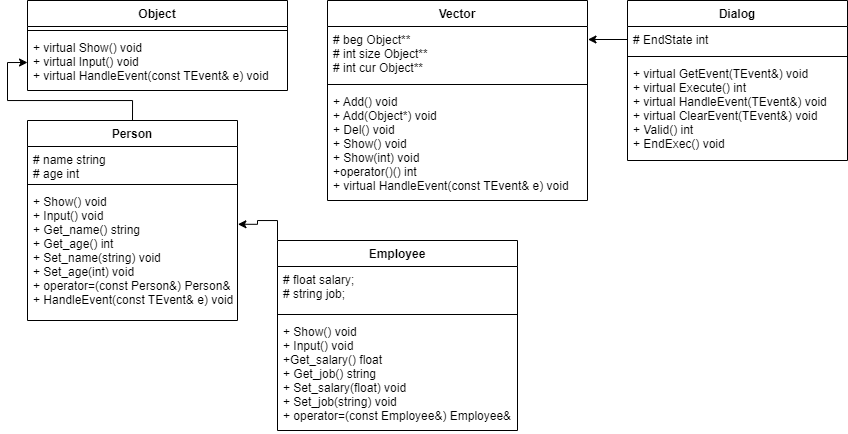

The diagram above was exported from draw.io. Its source (the exported page's mxGraphModel, read from the mxfile embedded in the PNG):
<mxGraphModel dx="1174" dy="497" grid="1" gridSize="10" guides="1" tooltips="1" connect="1" arrows="1" fold="1" page="1" pageScale="1" pageWidth="827" pageHeight="1169" math="0" shadow="0">
  <root>
    <mxCell id="0" />
    <mxCell id="1" parent="0" />
    <mxCell id="k8yefMNEiioH2JcMsMGo-29" value="Object" style="swimlane;fontStyle=1;align=center;verticalAlign=top;childLayout=stackLayout;horizontal=1;startSize=26;horizontalStack=0;resizeParent=1;resizeParentMax=0;resizeLast=0;collapsible=1;marginBottom=0;" vertex="1" parent="1">
      <mxGeometry width="260" height="90" as="geometry" />
    </mxCell>
    <mxCell id="k8yefMNEiioH2JcMsMGo-31" value="" style="line;strokeWidth=1;fillColor=none;align=left;verticalAlign=middle;spacingTop=-1;spacingLeft=3;spacingRight=3;rotatable=0;labelPosition=right;points=[];portConstraint=eastwest;strokeColor=inherit;" vertex="1" parent="k8yefMNEiioH2JcMsMGo-29">
      <mxGeometry y="26" width="260" height="8" as="geometry" />
    </mxCell>
    <mxCell id="k8yefMNEiioH2JcMsMGo-32" value="+ virtual Show() void&#10;+ virtual Input() void&#10;+ virtual HandleEvent(const TEvent&amp; e) void" style="text;strokeColor=none;fillColor=none;align=left;verticalAlign=top;spacingLeft=4;spacingRight=4;overflow=hidden;rotatable=0;points=[[0,0.5],[1,0.5]];portConstraint=eastwest;" vertex="1" parent="k8yefMNEiioH2JcMsMGo-29">
      <mxGeometry y="34" width="260" height="56" as="geometry" />
    </mxCell>
    <mxCell id="k8yefMNEiioH2JcMsMGo-33" value="Vector" style="swimlane;fontStyle=1;align=center;verticalAlign=top;childLayout=stackLayout;horizontal=1;startSize=26;horizontalStack=0;resizeParent=1;resizeParentMax=0;resizeLast=0;collapsible=1;marginBottom=0;" vertex="1" parent="1">
      <mxGeometry x="300" width="260" height="200" as="geometry" />
    </mxCell>
    <mxCell id="k8yefMNEiioH2JcMsMGo-34" value="# beg Object**&#10;# int size Object**&#10;# int cur Object**" style="text;strokeColor=none;fillColor=none;align=left;verticalAlign=top;spacingLeft=4;spacingRight=4;overflow=hidden;rotatable=0;points=[[0,0.5],[1,0.5]];portConstraint=eastwest;" vertex="1" parent="k8yefMNEiioH2JcMsMGo-33">
      <mxGeometry y="26" width="260" height="54" as="geometry" />
    </mxCell>
    <mxCell id="k8yefMNEiioH2JcMsMGo-35" value="" style="line;strokeWidth=1;fillColor=none;align=left;verticalAlign=middle;spacingTop=-1;spacingLeft=3;spacingRight=3;rotatable=0;labelPosition=right;points=[];portConstraint=eastwest;strokeColor=inherit;" vertex="1" parent="k8yefMNEiioH2JcMsMGo-33">
      <mxGeometry y="80" width="260" height="8" as="geometry" />
    </mxCell>
    <mxCell id="k8yefMNEiioH2JcMsMGo-36" value="+ Add() void&#10;+ Add(Object*) void&#10;+ Del() void&#10;+ Show() void&#10;+ Show(int) void&#10;+operator()() int &#10;+ virtual HandleEvent(const TEvent&amp; e) void" style="text;strokeColor=none;fillColor=none;align=left;verticalAlign=top;spacingLeft=4;spacingRight=4;overflow=hidden;rotatable=0;points=[[0,0.5],[1,0.5]];portConstraint=eastwest;" vertex="1" parent="k8yefMNEiioH2JcMsMGo-33">
      <mxGeometry y="88" width="260" height="112" as="geometry" />
    </mxCell>
    <mxCell id="k8yefMNEiioH2JcMsMGo-37" value="Dialog" style="swimlane;fontStyle=1;align=center;verticalAlign=top;childLayout=stackLayout;horizontal=1;startSize=26;horizontalStack=0;resizeParent=1;resizeParentMax=0;resizeLast=0;collapsible=1;marginBottom=0;" vertex="1" parent="1">
      <mxGeometry x="600" width="220" height="160" as="geometry" />
    </mxCell>
    <mxCell id="k8yefMNEiioH2JcMsMGo-38" value="# EndState int" style="text;strokeColor=none;fillColor=none;align=left;verticalAlign=top;spacingLeft=4;spacingRight=4;overflow=hidden;rotatable=0;points=[[0,0.5],[1,0.5]];portConstraint=eastwest;" vertex="1" parent="k8yefMNEiioH2JcMsMGo-37">
      <mxGeometry y="26" width="220" height="26" as="geometry" />
    </mxCell>
    <mxCell id="k8yefMNEiioH2JcMsMGo-39" value="" style="line;strokeWidth=1;fillColor=none;align=left;verticalAlign=middle;spacingTop=-1;spacingLeft=3;spacingRight=3;rotatable=0;labelPosition=right;points=[];portConstraint=eastwest;strokeColor=inherit;" vertex="1" parent="k8yefMNEiioH2JcMsMGo-37">
      <mxGeometry y="52" width="220" height="8" as="geometry" />
    </mxCell>
    <mxCell id="k8yefMNEiioH2JcMsMGo-40" value="+ virtual GetEvent(TEvent&amp;) void&#10;+ virtual Execute() int&#10;+ virtual HandleEvent(TEvent&amp;) void&#10;+ virtual ClearEvent(TEvent&amp;) void&#10;+ Valid() int&#10;+ EndExec() void" style="text;strokeColor=none;fillColor=none;align=left;verticalAlign=top;spacingLeft=4;spacingRight=4;overflow=hidden;rotatable=0;points=[[0,0.5],[1,0.5]];portConstraint=eastwest;" vertex="1" parent="k8yefMNEiioH2JcMsMGo-37">
      <mxGeometry y="60" width="220" height="100" as="geometry" />
    </mxCell>
    <mxCell id="k8yefMNEiioH2JcMsMGo-41" style="edgeStyle=orthogonalEdgeStyle;rounded=0;orthogonalLoop=1;jettySize=auto;html=1;exitX=0;exitY=0.5;exitDx=0;exitDy=0;entryX=1.002;entryY=0.25;entryDx=0;entryDy=0;entryPerimeter=0;" edge="1" parent="1" source="k8yefMNEiioH2JcMsMGo-38" target="k8yefMNEiioH2JcMsMGo-34">
      <mxGeometry relative="1" as="geometry" />
    </mxCell>
    <mxCell id="k8yefMNEiioH2JcMsMGo-47" style="edgeStyle=orthogonalEdgeStyle;rounded=0;orthogonalLoop=1;jettySize=auto;html=1;exitX=0.5;exitY=0;exitDx=0;exitDy=0;entryX=0;entryY=0.5;entryDx=0;entryDy=0;" edge="1" parent="1" source="k8yefMNEiioH2JcMsMGo-42" target="k8yefMNEiioH2JcMsMGo-32">
      <mxGeometry relative="1" as="geometry" />
    </mxCell>
    <mxCell id="k8yefMNEiioH2JcMsMGo-42" value="Person" style="swimlane;fontStyle=1;align=center;verticalAlign=top;childLayout=stackLayout;horizontal=1;startSize=26;horizontalStack=0;resizeParent=1;resizeParentMax=0;resizeLast=0;collapsible=1;marginBottom=0;" vertex="1" parent="1">
      <mxGeometry y="120" width="210" height="200" as="geometry" />
    </mxCell>
    <mxCell id="k8yefMNEiioH2JcMsMGo-43" value="# name string&#10;# age int" style="text;strokeColor=none;fillColor=none;align=left;verticalAlign=top;spacingLeft=4;spacingRight=4;overflow=hidden;rotatable=0;points=[[0,0.5],[1,0.5]];portConstraint=eastwest;" vertex="1" parent="k8yefMNEiioH2JcMsMGo-42">
      <mxGeometry y="26" width="210" height="34" as="geometry" />
    </mxCell>
    <mxCell id="k8yefMNEiioH2JcMsMGo-44" value="" style="line;strokeWidth=1;fillColor=none;align=left;verticalAlign=middle;spacingTop=-1;spacingLeft=3;spacingRight=3;rotatable=0;labelPosition=right;points=[];portConstraint=eastwest;strokeColor=inherit;" vertex="1" parent="k8yefMNEiioH2JcMsMGo-42">
      <mxGeometry y="60" width="210" height="8" as="geometry" />
    </mxCell>
    <mxCell id="k8yefMNEiioH2JcMsMGo-45" value="+ Show() void&#10;+ Input() void&#10;+ Get_name() string&#10;+ Get_age() int&#10;+ Set_name(string) void&#10;+ Set_age(int) void&#10;+ operator=(const Person&amp;) Person&amp;&#10;+ HandleEvent(const TEvent&amp; e) void" style="text;strokeColor=none;fillColor=none;align=left;verticalAlign=top;spacingLeft=4;spacingRight=4;overflow=hidden;rotatable=0;points=[[0,0.5],[1,0.5]];portConstraint=eastwest;" vertex="1" parent="k8yefMNEiioH2JcMsMGo-42">
      <mxGeometry y="68" width="210" height="132" as="geometry" />
    </mxCell>
    <mxCell id="k8yefMNEiioH2JcMsMGo-52" style="edgeStyle=orthogonalEdgeStyle;rounded=0;orthogonalLoop=1;jettySize=auto;html=1;exitX=0;exitY=0;exitDx=0;exitDy=0;entryX=1.002;entryY=0.271;entryDx=0;entryDy=0;entryPerimeter=0;" edge="1" parent="1" source="k8yefMNEiioH2JcMsMGo-48" target="k8yefMNEiioH2JcMsMGo-45">
      <mxGeometry relative="1" as="geometry" />
    </mxCell>
    <mxCell id="k8yefMNEiioH2JcMsMGo-48" value="Employee" style="swimlane;fontStyle=1;align=center;verticalAlign=top;childLayout=stackLayout;horizontal=1;startSize=26;horizontalStack=0;resizeParent=1;resizeParentMax=0;resizeLast=0;collapsible=1;marginBottom=0;" vertex="1" parent="1">
      <mxGeometry x="250" y="240" width="240" height="190" as="geometry" />
    </mxCell>
    <mxCell id="k8yefMNEiioH2JcMsMGo-49" value="# float salary;&#10;# string job;" style="text;strokeColor=none;fillColor=none;align=left;verticalAlign=top;spacingLeft=4;spacingRight=4;overflow=hidden;rotatable=0;points=[[0,0.5],[1,0.5]];portConstraint=eastwest;" vertex="1" parent="k8yefMNEiioH2JcMsMGo-48">
      <mxGeometry y="26" width="240" height="44" as="geometry" />
    </mxCell>
    <mxCell id="k8yefMNEiioH2JcMsMGo-50" value="" style="line;strokeWidth=1;fillColor=none;align=left;verticalAlign=middle;spacingTop=-1;spacingLeft=3;spacingRight=3;rotatable=0;labelPosition=right;points=[];portConstraint=eastwest;strokeColor=inherit;" vertex="1" parent="k8yefMNEiioH2JcMsMGo-48">
      <mxGeometry y="70" width="240" height="8" as="geometry" />
    </mxCell>
    <mxCell id="k8yefMNEiioH2JcMsMGo-51" value="+ Show() void&#10;+ Input() void&#10;+Get_salary() float &#10;+ Get_job() string&#10;+ Set_salary(float) void&#10;+ Set_job(string) void&#10;+ operator=(const Employee&amp;) Employee&amp;" style="text;strokeColor=none;fillColor=none;align=left;verticalAlign=top;spacingLeft=4;spacingRight=4;overflow=hidden;rotatable=0;points=[[0,0.5],[1,0.5]];portConstraint=eastwest;" vertex="1" parent="k8yefMNEiioH2JcMsMGo-48">
      <mxGeometry y="78" width="240" height="112" as="geometry" />
    </mxCell>
  </root>
</mxGraphModel>